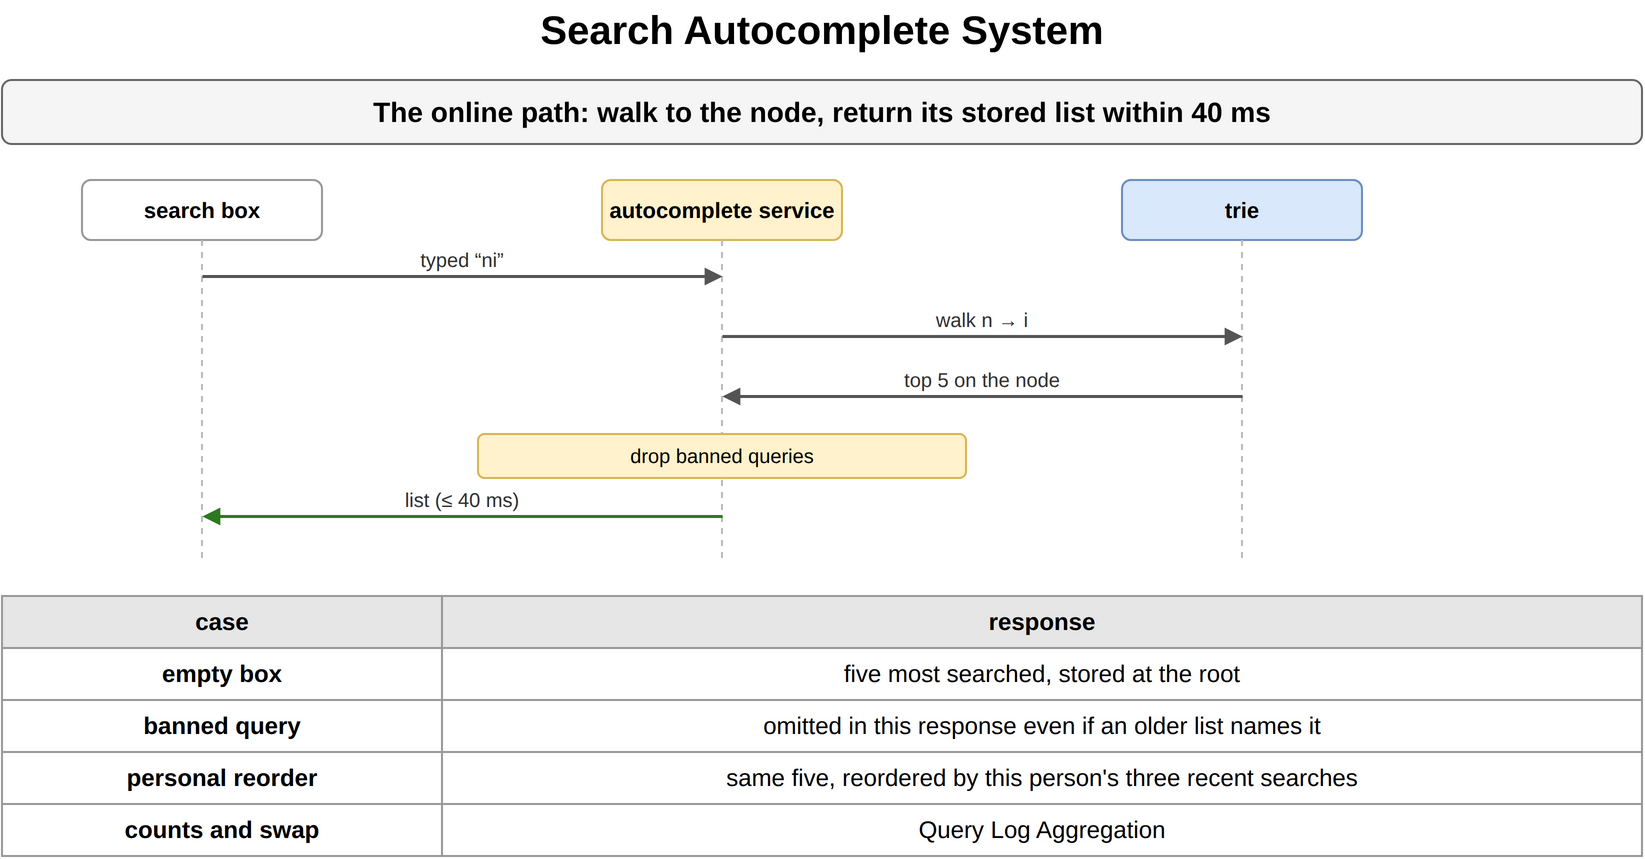

The diagram above was exported from draw.io. Its source (the exported page's mxGraphModel, read from the mxfile embedded in the PNG):
<mxGraphModel dx="900" dy="456" grid="1" gridSize="10" guides="1" tooltips="1" connect="1" arrows="1" fold="1" page="1" pageScale="1" pageWidth="900" pageHeight="456" math="0" shadow="0">
  <root>
    <mxCell id="0" />
    <mxCell id="1" parent="0" />
    <mxCell id="b1" value="Search Autocomplete System" style="text;html=1;align=center;verticalAlign=middle;whiteSpace=wrap;fontSize=20;fontStyle=1;" vertex="1" parent="1">
      <mxGeometry x="40" y="10" width="820" height="30" as="geometry" />
    </mxCell>
    <mxCell id="b2" value="The online path: walk to the node, return its stored list within 40 ms" style="rounded=1;whiteSpace=wrap;html=1;fillColor=#f5f5f5;strokeColor=#666666;fontStyle=1;fontSize=14;" vertex="1" parent="1">
      <mxGeometry x="40" y="50" width="820" height="32" as="geometry" />
    </mxCell>
    <mxCell id="b3" value="search box" style="rounded=1;whiteSpace=wrap;html=1;fillColor=#ffffff;strokeColor=#999999;fontSize=11;align=center;fontStyle=1;" vertex="1" parent="1">
      <mxGeometry x="80.0" y="100" width="120" height="30" as="geometry" />
    </mxCell>
    <mxCell id="b4" value="autocomplete service" style="rounded=1;whiteSpace=wrap;html=1;fillColor=#fff2cc;strokeColor=#d6b656;fontSize=11;align=center;fontStyle=1;" vertex="1" parent="1">
      <mxGeometry x="340.0" y="100" width="120" height="30" as="geometry" />
    </mxCell>
    <mxCell id="b5" value="trie" style="rounded=1;whiteSpace=wrap;html=1;fillColor=#dae8fc;strokeColor=#6c8ebf;fontSize=11;align=center;fontStyle=1;" vertex="1" parent="1">
      <mxGeometry x="600.0" y="100" width="120" height="30" as="geometry" />
    </mxCell>
    <mxCell id="b6" value="" style="endArrow=none;html=1;strokeColor=#bbbbbb;dashed=1;" edge="1" parent="1">
      <mxGeometry relative="1" as="geometry">
        <mxPoint x="140" y="130" as="sourcePoint" />
        <mxPoint x="140" y="292" as="targetPoint" />
      </mxGeometry>
    </mxCell>
    <mxCell id="b7" value="" style="endArrow=none;html=1;strokeColor=#bbbbbb;dashed=1;" edge="1" parent="1">
      <mxGeometry relative="1" as="geometry">
        <mxPoint x="400" y="130" as="sourcePoint" />
        <mxPoint x="400" y="292" as="targetPoint" />
      </mxGeometry>
    </mxCell>
    <mxCell id="b8" value="" style="endArrow=none;html=1;strokeColor=#bbbbbb;dashed=1;" edge="1" parent="1">
      <mxGeometry relative="1" as="geometry">
        <mxPoint x="660" y="130" as="sourcePoint" />
        <mxPoint x="660" y="292" as="targetPoint" />
      </mxGeometry>
    </mxCell>
    <mxCell id="b9" value="" style="endArrow=block;endSize=6;html=1;strokeWidth=1.5;strokeColor=#555555;fontSize=11;labelBackgroundColor=#ffffff;endSize=5;" edge="1" parent="1">
      <mxGeometry relative="1" as="geometry">
        <mxPoint x="140" y="148" as="sourcePoint" />
        <mxPoint x="400" y="148" as="targetPoint" />
      </mxGeometry>
    </mxCell>
    <mxCell id="b10" value="typed “ni”" style="text;html=1;whiteSpace=wrap;fontSize=11;align=center;verticalAlign=middle;fontSize=10;fontColor=#333333;" vertex="1" parent="1">
      <mxGeometry x="144" y="132" width="252" height="15" as="geometry" />
    </mxCell>
    <mxCell id="b11" value="" style="endArrow=block;endSize=6;html=1;strokeWidth=1.5;strokeColor=#555555;fontSize=11;labelBackgroundColor=#ffffff;endSize=5;" edge="1" parent="1">
      <mxGeometry relative="1" as="geometry">
        <mxPoint x="400" y="178" as="sourcePoint" />
        <mxPoint x="660" y="178" as="targetPoint" />
      </mxGeometry>
    </mxCell>
    <mxCell id="b12" value="walk n → i" style="text;html=1;whiteSpace=wrap;fontSize=11;align=center;verticalAlign=middle;fontSize=10;fontColor=#333333;" vertex="1" parent="1">
      <mxGeometry x="404" y="162" width="252" height="15" as="geometry" />
    </mxCell>
    <mxCell id="b13" value="" style="endArrow=block;endSize=6;html=1;strokeWidth=1.5;strokeColor=#555555;fontSize=11;labelBackgroundColor=#ffffff;endSize=5;" edge="1" parent="1">
      <mxGeometry relative="1" as="geometry">
        <mxPoint x="660" y="208" as="sourcePoint" />
        <mxPoint x="400" y="208" as="targetPoint" />
      </mxGeometry>
    </mxCell>
    <mxCell id="b14" value="top 5 on the node" style="text;html=1;whiteSpace=wrap;fontSize=11;align=center;verticalAlign=middle;fontSize=10;fontColor=#333333;" vertex="1" parent="1">
      <mxGeometry x="404" y="192" width="252" height="15" as="geometry" />
    </mxCell>
    <mxCell id="b15" value="drop banned queries" style="rounded=1;whiteSpace=wrap;html=1;fillColor=#fff2cc;strokeColor=#d6b656;fontSize=10;align=center;" vertex="1" parent="1">
      <mxGeometry x="278.0" y="227" width="244" height="22" as="geometry" />
    </mxCell>
    <mxCell id="b16" value="" style="endArrow=block;endSize=6;html=1;strokeWidth=1.5;strokeColor=#2d7a1f;fontSize=11;labelBackgroundColor=#ffffff;fontColor=#2d7a1f;fontStyle=1;endSize=5;" edge="1" parent="1">
      <mxGeometry relative="1" as="geometry">
        <mxPoint x="400" y="268" as="sourcePoint" />
        <mxPoint x="140" y="268" as="targetPoint" />
      </mxGeometry>
    </mxCell>
    <mxCell id="b17" value="list (≤ 40 ms)" style="text;html=1;whiteSpace=wrap;fontSize=11;align=center;verticalAlign=middle;fontSize=10;fontColor=#333333;" vertex="1" parent="1">
      <mxGeometry x="144" y="252" width="252" height="15" as="geometry" />
    </mxCell>
    <mxCell id="b18" value="case" style="whiteSpace=wrap;html=1;fillColor=#e6e6e6;strokeColor=#999999;fontStyle=1;fontSize=12;" vertex="1" parent="1">
      <mxGeometry x="40" y="308" width="220" height="26" as="geometry" />
    </mxCell>
    <mxCell id="b19" value="response" style="whiteSpace=wrap;html=1;fillColor=#e6e6e6;strokeColor=#999999;fontStyle=1;fontSize=12;" vertex="1" parent="1">
      <mxGeometry x="260" y="308" width="600" height="26" as="geometry" />
    </mxCell>
    <mxCell id="b20" value="empty box" style="whiteSpace=wrap;html=1;strokeColor=#999999;fontSize=12;fillColor=#ffffff;fontStyle=1;" vertex="1" parent="1">
      <mxGeometry x="40" y="334" width="220" height="26" as="geometry" />
    </mxCell>
    <mxCell id="b21" value="five most searched, stored at the root" style="whiteSpace=wrap;html=1;strokeColor=#999999;fontSize=12;fillColor=#ffffff;" vertex="1" parent="1">
      <mxGeometry x="260" y="334" width="600" height="26" as="geometry" />
    </mxCell>
    <mxCell id="b22" value="banned query" style="whiteSpace=wrap;html=1;strokeColor=#999999;fontSize=12;fillColor=#ffffff;fontStyle=1;" vertex="1" parent="1">
      <mxGeometry x="40" y="360" width="220" height="26" as="geometry" />
    </mxCell>
    <mxCell id="b23" value="omitted in this response even if an older list names it" style="whiteSpace=wrap;html=1;strokeColor=#999999;fontSize=12;fillColor=#ffffff;" vertex="1" parent="1">
      <mxGeometry x="260" y="360" width="600" height="26" as="geometry" />
    </mxCell>
    <mxCell id="b24" value="personal reorder" style="whiteSpace=wrap;html=1;strokeColor=#999999;fontSize=12;fillColor=#ffffff;fontStyle=1;" vertex="1" parent="1">
      <mxGeometry x="40" y="386" width="220" height="26" as="geometry" />
    </mxCell>
    <mxCell id="b25" value="same five, reordered by this person's three recent searches" style="whiteSpace=wrap;html=1;strokeColor=#999999;fontSize=12;fillColor=#ffffff;" vertex="1" parent="1">
      <mxGeometry x="260" y="386" width="600" height="26" as="geometry" />
    </mxCell>
    <mxCell id="b26" value="counts and swap" style="whiteSpace=wrap;html=1;strokeColor=#999999;fontSize=12;fillColor=#ffffff;fontStyle=1;" vertex="1" parent="1">
      <mxGeometry x="40" y="412" width="220" height="26" as="geometry" />
    </mxCell>
    <mxCell id="b27" value="Query Log Aggregation" style="whiteSpace=wrap;html=1;strokeColor=#999999;fontSize=12;fillColor=#ffffff;" vertex="1" parent="1">
      <mxGeometry x="260" y="412" width="600" height="26" as="geometry" />
    </mxCell>
  </root>
</mxGraphModel>